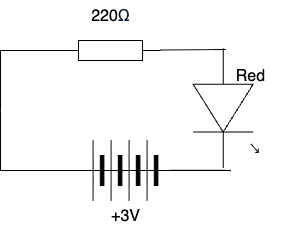

The diagram above was exported from draw.io. Its source (the exported page's mxGraphModel, read from the mxfile embedded in the PNG):
<mxGraphModel dx="349" dy="211" grid="1" gridSize="10" guides="1" tooltips="1" connect="1" arrows="1" fold="1" page="1" pageScale="1" pageWidth="850" pageHeight="1100" math="0" shadow="0">
  <root>
    <mxCell id="0" />
    <mxCell id="1" parent="0" />
    <mxCell id="qYuhr8UQiZz_NkBqnjcp-2" value="" style="pointerEvents=1;verticalLabelPosition=bottom;shadow=0;dashed=0;align=center;html=1;verticalAlign=top;shape=mxgraph.electrical.miscellaneous.batteryStack;rotation=-180;" parent="1" vertex="1">
      <mxGeometry x="325" y="240" width="100" height="60" as="geometry" />
    </mxCell>
    <mxCell id="qYuhr8UQiZz_NkBqnjcp-3" value="" style="endArrow=none;html=1;rounded=0;" parent="1" edge="1">
      <mxGeometry width="50" height="50" relative="1" as="geometry">
        <mxPoint x="250" y="270" as="sourcePoint" />
        <mxPoint x="330" y="270" as="targetPoint" />
      </mxGeometry>
    </mxCell>
    <mxCell id="qYuhr8UQiZz_NkBqnjcp-4" value="" style="endArrow=none;html=1;rounded=0;" parent="1" edge="1">
      <mxGeometry width="50" height="50" relative="1" as="geometry">
        <mxPoint x="250" y="210" as="sourcePoint" />
        <mxPoint x="250" y="270" as="targetPoint" />
      </mxGeometry>
    </mxCell>
    <mxCell id="qYuhr8UQiZz_NkBqnjcp-5" value="" style="endArrow=none;html=1;rounded=0;" parent="1" edge="1">
      <mxGeometry width="50" height="50" relative="1" as="geometry">
        <mxPoint x="250" y="210" as="sourcePoint" />
        <mxPoint x="250" y="150" as="targetPoint" />
      </mxGeometry>
    </mxCell>
    <mxCell id="qYuhr8UQiZz_NkBqnjcp-6" value="" style="endArrow=none;html=1;rounded=0;" parent="1" edge="1">
      <mxGeometry width="50" height="50" relative="1" as="geometry">
        <mxPoint x="250" y="150" as="sourcePoint" />
        <mxPoint x="320" y="150" as="targetPoint" />
      </mxGeometry>
    </mxCell>
    <mxCell id="qYuhr8UQiZz_NkBqnjcp-7" value="" style="pointerEvents=1;verticalLabelPosition=bottom;shadow=0;dashed=0;align=center;html=1;verticalAlign=top;shape=mxgraph.electrical.resistors.resistor_1;" parent="1" vertex="1">
      <mxGeometry x="310" y="140" width="100" height="20" as="geometry" />
    </mxCell>
    <mxCell id="qYuhr8UQiZz_NkBqnjcp-8" value="" style="endArrow=none;html=1;rounded=0;entryX=0.01;entryY=0.495;entryDx=0;entryDy=0;entryPerimeter=0;" parent="1" edge="1" target="lk-8IiWcw0QPTIxYytc1-1">
      <mxGeometry width="50" height="50" relative="1" as="geometry">
        <mxPoint x="410" y="149.5" as="sourcePoint" />
        <mxPoint x="470" y="149.5" as="targetPoint" />
      </mxGeometry>
    </mxCell>
    <mxCell id="qYuhr8UQiZz_NkBqnjcp-9" value="" style="endArrow=none;html=1;rounded=0;entryX=0;entryY=0.54;entryDx=0;entryDy=0;entryPerimeter=0;exitX=0;exitY=0.54;exitDx=0;exitDy=0;exitPerimeter=0;" parent="1" edge="1" target="lk-8IiWcw0QPTIxYytc1-1" source="lk-8IiWcw0QPTIxYytc1-1">
      <mxGeometry width="50" height="50" relative="1" as="geometry">
        <mxPoint x="470" y="140" as="sourcePoint" />
        <mxPoint x="470" y="150" as="targetPoint" />
      </mxGeometry>
    </mxCell>
    <mxCell id="qYuhr8UQiZz_NkBqnjcp-13" value="" style="endArrow=none;html=1;rounded=0;entryX=1;entryY=0.5;entryDx=0;entryDy=0;" parent="1" target="qYuhr8UQiZz_NkBqnjcp-2" edge="1">
      <mxGeometry width="50" height="50" relative="1" as="geometry">
        <mxPoint x="480" y="270" as="sourcePoint" />
        <mxPoint x="460" y="280" as="targetPoint" />
      </mxGeometry>
    </mxCell>
    <mxCell id="kF9km6g6F8n4XGYzm10T-1" value="" style="endArrow=none;html=1;rounded=0;entryX=1;entryY=0.5;entryDx=0;entryDy=0;" parent="1" edge="1">
      <mxGeometry width="50" height="50" relative="1" as="geometry">
        <mxPoint x="480" y="270" as="sourcePoint" />
        <mxPoint x="425" y="270" as="targetPoint" />
      </mxGeometry>
    </mxCell>
    <mxCell id="kF9km6g6F8n4XGYzm10T-2" value="" style="endArrow=none;html=1;rounded=0;entryX=1;entryY=0.5;entryDx=0;entryDy=0;" parent="1" edge="1">
      <mxGeometry width="50" height="50" relative="1" as="geometry">
        <mxPoint x="480" y="270" as="sourcePoint" />
        <mxPoint x="425" y="270" as="targetPoint" />
      </mxGeometry>
    </mxCell>
    <mxCell id="kF9km6g6F8n4XGYzm10T-3" value="" style="endArrow=none;html=1;rounded=0;entryX=1;entryY=0.5;entryDx=0;entryDy=0;" parent="1" edge="1">
      <mxGeometry width="50" height="50" relative="1" as="geometry">
        <mxPoint x="480" y="270" as="sourcePoint" />
        <mxPoint x="425" y="270" as="targetPoint" />
      </mxGeometry>
    </mxCell>
    <mxCell id="kF9km6g6F8n4XGYzm10T-4" value="" style="endArrow=none;html=1;rounded=0;entryX=1;entryY=0.5;entryDx=0;entryDy=0;" parent="1" edge="1">
      <mxGeometry width="50" height="50" relative="1" as="geometry">
        <mxPoint x="480" y="270" as="sourcePoint" />
        <mxPoint x="425" y="270" as="targetPoint" />
      </mxGeometry>
    </mxCell>
    <mxCell id="kF9km6g6F8n4XGYzm10T-5" value="" style="endArrow=none;html=1;rounded=0;entryX=1;entryY=0.5;entryDx=0;entryDy=0;" parent="1" edge="1">
      <mxGeometry width="50" height="50" relative="1" as="geometry">
        <mxPoint x="475" y="269.79" as="sourcePoint" />
        <mxPoint x="420" y="269.79" as="targetPoint" />
      </mxGeometry>
    </mxCell>
    <mxCell id="4l3BT49YzgdyISY4aWz5-1" value="+3V" style="text;strokeColor=none;align=center;fillColor=none;html=1;verticalAlign=middle;whiteSpace=wrap;rounded=0;fontSize=16;" parent="1" vertex="1">
      <mxGeometry x="345" y="300" width="60" height="30" as="geometry" />
    </mxCell>
    <mxCell id="4l3BT49YzgdyISY4aWz5-2" value="Red" style="text;strokeColor=none;align=center;fillColor=none;html=1;verticalAlign=middle;whiteSpace=wrap;rounded=0;fontSize=16;" parent="1" vertex="1">
      <mxGeometry x="470" y="160" width="60" height="30" as="geometry" />
    </mxCell>
    <mxCell id="4l3BT49YzgdyISY4aWz5-3" value="220&lt;span style=&quot;color: rgb(0, 29, 53); font-family: &amp;quot;Google Sans&amp;quot;, Arial, sans-serif; text-align: start; background-color: rgb(255, 255, 255);&quot;&gt;Ω&lt;/span&gt;" style="text;strokeColor=none;align=center;fillColor=none;html=1;verticalAlign=middle;whiteSpace=wrap;rounded=0;fontSize=16;" parent="1" vertex="1">
      <mxGeometry x="330" y="100" width="60" height="30" as="geometry" />
    </mxCell>
    <mxCell id="lk-8IiWcw0QPTIxYytc1-1" value="" style="verticalLabelPosition=bottom;shadow=0;dashed=0;align=center;html=1;verticalAlign=top;shape=mxgraph.electrical.opto_electronics.led_1;pointerEvents=1;rotation=90;" vertex="1" parent="1">
      <mxGeometry x="415.3" y="175.15" width="119.7" height="65" as="geometry" />
    </mxCell>
  </root>
</mxGraphModel>